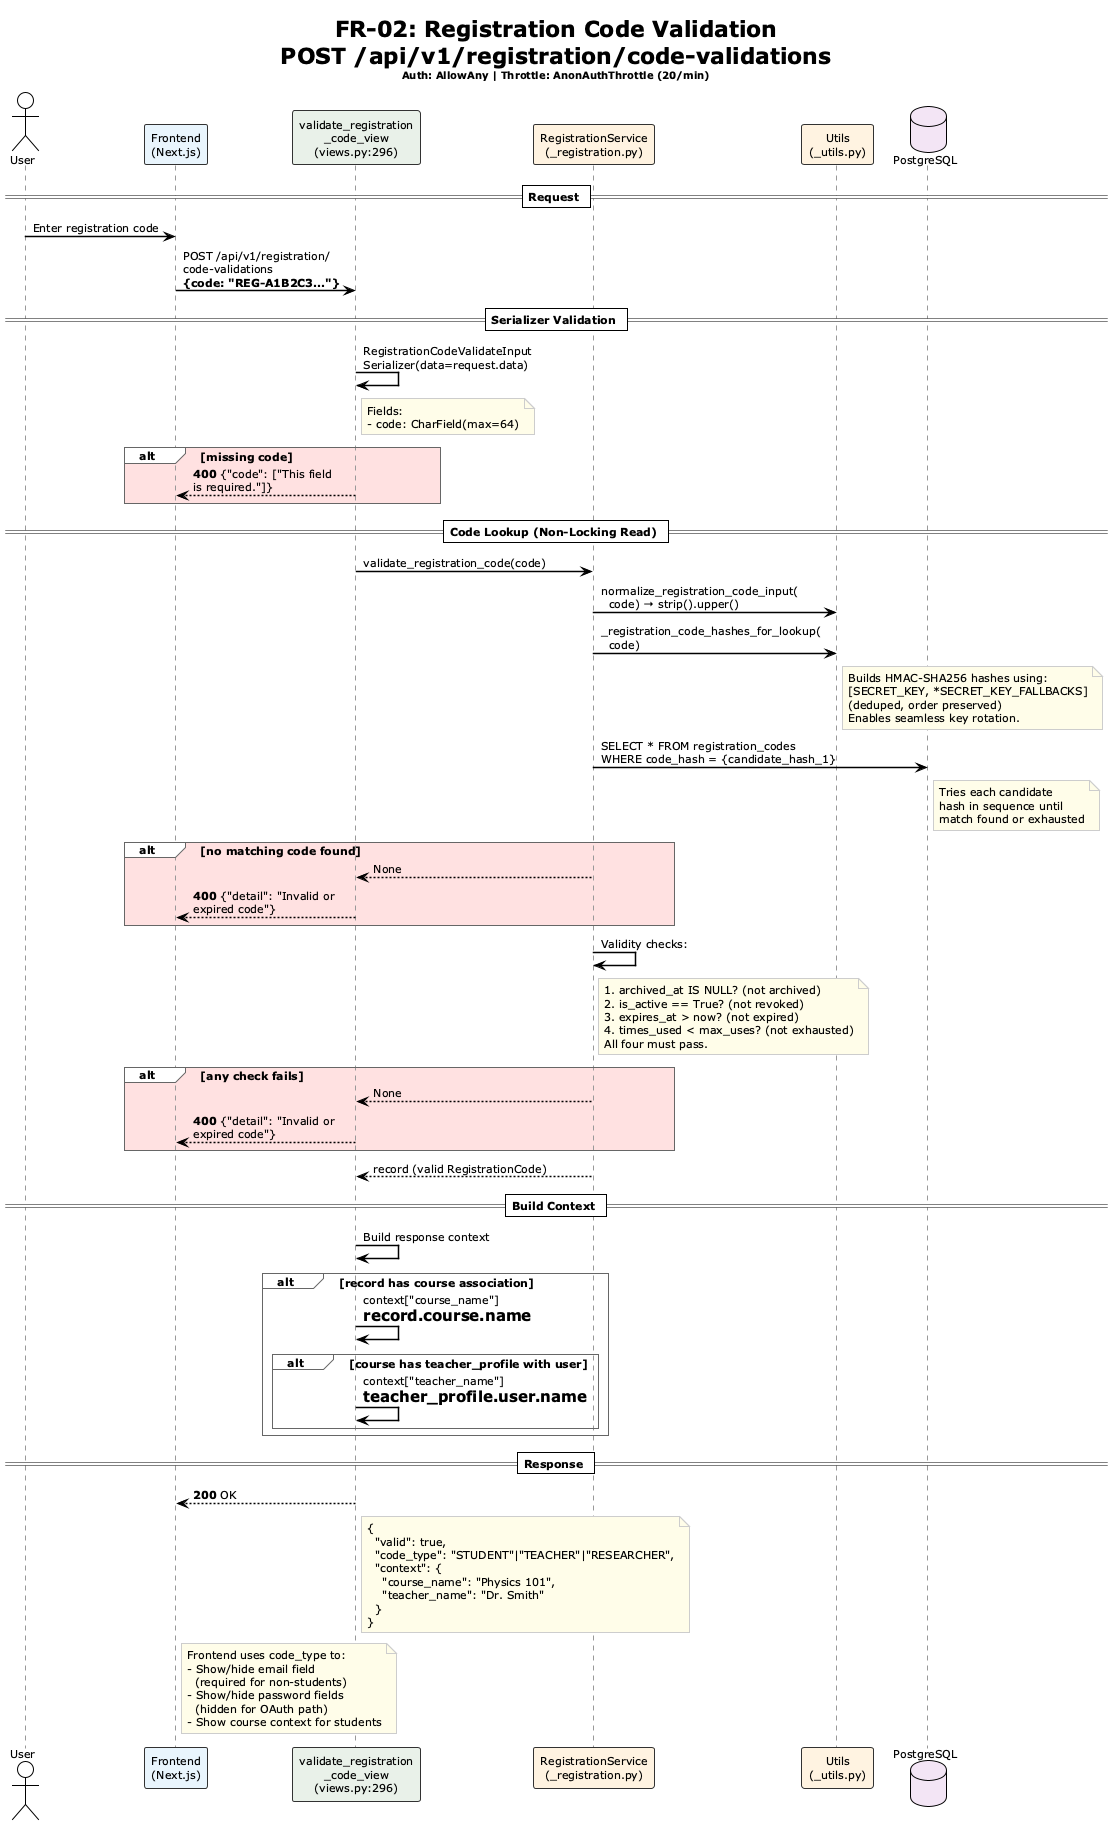

The diagram above was rendered by PlantUML. Its source (embedded in the PNG):
@startuml
!theme plain
skinparam sequenceArrowThickness 1.5
skinparam sequenceParticipantBorderColor #333
skinparam sequenceLifeLineBorderColor #999
skinparam noteBorderColor #CCC
skinparam noteBackgroundColor #FEFCE8
skinparam sequenceGroupBorderColor #666
skinparam defaultFontSize 11

title **FR-02: Registration Code Validation**\nPOST /api/v1/registration/code-validations\n<size:10>Auth: AllowAny | Throttle: AnonAuthThrottle (20/min)</size>

actor       "User"           as C
participant "Frontend\n(Next.js)"      as FE  #E8F4FD
participant "validate_registration\n_code_view\n(views.py:296)"      as V  #E8F0E8
participant "RegistrationService\n(_registration.py)" as RS  #FFF3E0
participant "Utils\n(_utils.py)"       as U   #FFF3E0
database    "PostgreSQL"               as DB  #F3E5F5

== Request ==
C -> FE : Enter registration code
FE -> V : POST /api/v1/registration/\ncode-validations\n**{code: "REG-A1B2C3..."}**

== Serializer Validation ==
V -> V : RegistrationCodeValidateInput\nSerializer(data=request.data)
note right of V
  Fields:
  - code: CharField(max=64)
end note
alt #FFE0E0 missing code
  V --> FE : **400** {"code": ["This field\nis required."]}
end

== Code Lookup (Non-Locking Read) ==
V -> RS : validate_registration_code(code)
RS -> U : normalize_registration_code_input(\n  code) → strip().upper()
RS -> U : _registration_code_hashes_for_lookup(\n  code)
note right of U
  Builds HMAC-SHA256 hashes using:
  [SECRET_KEY, *SECRET_KEY_FALLBACKS]
  (deduped, order preserved)
  Enables seamless key rotation.
end note

RS -> DB : SELECT * FROM registration_codes\nWHERE code_hash = {candidate_hash_1}
note right of DB : Tries each candidate\nhash in sequence until\nmatch found or exhausted

alt #FFE0E0 no matching code found
  RS --> V : None
  V --> FE : **400** {"detail": "Invalid or\nexpired code"}
end

RS -> RS : Validity checks:
note right of RS
  1. archived_at IS NULL? (not archived)
  2. is_active == True? (not revoked)
  3. expires_at > now? (not expired)
  4. times_used < max_uses? (not exhausted)
  All four must pass.
end note
alt #FFE0E0 any check fails
  RS --> V : None
  V --> FE : **400** {"detail": "Invalid or\nexpired code"}
end

RS --> V : record (valid RegistrationCode)

== Build Context ==
V -> V : Build response context
alt record has course association
  V -> V : context["course_name"]\n= record.course.name
  alt course has teacher_profile with user
    V -> V : context["teacher_name"]\n= teacher_profile.user.name
  end
end

== Response ==
V --> FE : **200** OK
note right of V
  {
    "valid": true,
    "code_type": "STUDENT"|"TEACHER"|"RESEARCHER",
    "context": {
      "course_name": "Physics 101",
      "teacher_name": "Dr. Smith"
    }
  }
end note
note right of FE
  Frontend uses code_type to:
  - Show/hide email field
    (required for non-students)
  - Show/hide password fields
    (hidden for OAuth path)
  - Show course context for students
end note

@enduml